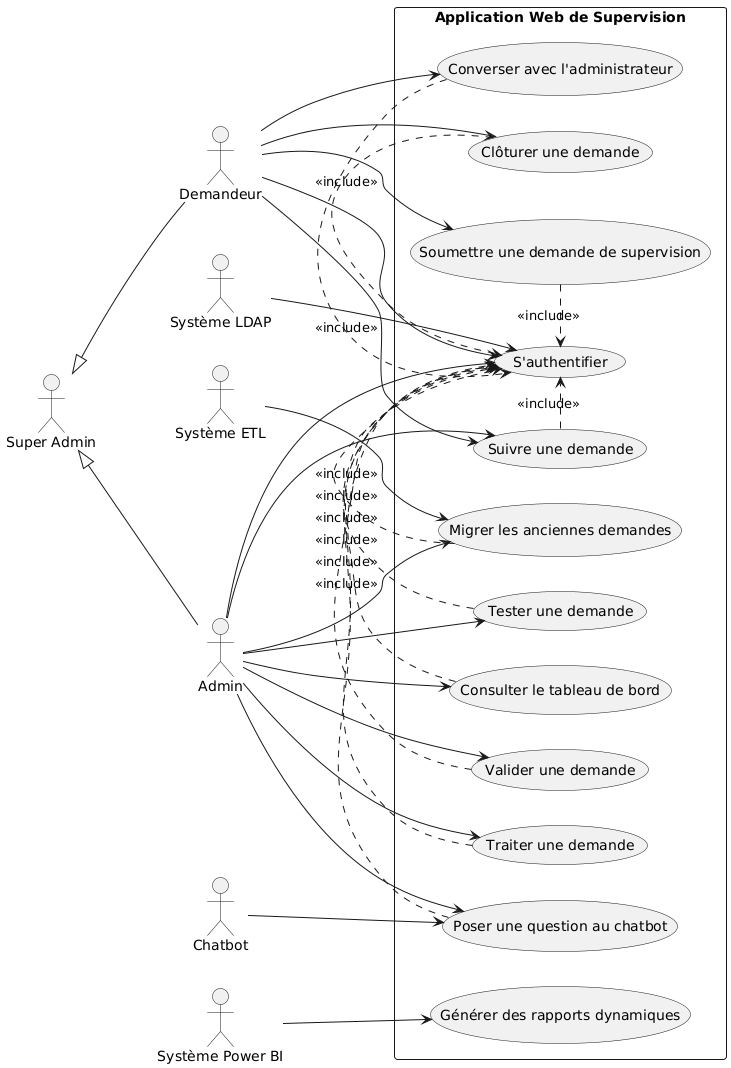

The diagram above was rendered by PlantUML. Its source (embedded in the PNG):
@startuml
left to right direction

' Acteurs
actor "Demandeur" as demandeur
actor "Admin" as admin
actor "Super Admin" as superadmin
actor "Chatbot" as chatbot
actor "Système ETL" as etl
actor "Système Power BI" as powerbi
actor "Système LDAP" as ldap

' Héritage
superadmin <|-- demandeur
superadmin <|-- admin

' Rectangle représentant le système
rectangle "Application Web de Supervision" {
  ' Cas d'utilisation
  usecase "S'authentifier" as UC1
  usecase "Soumettre une demande de supervision" as UC2
  usecase "Suivre une demande" as UC3
  usecase "Converser avec l'administrateur" as UC4
  usecase "Consulter le tableau de bord" as UC5
  usecase "Poser une question au chatbot" as UC6
  usecase "Valider une demande" as UC7
  usecase "Traiter une demande" as UC8
  usecase "Tester une demande" as UC9
  usecase "Clôturer une demande" as UC10
  usecase "Migrer les anciennes demandes" as UC11
  usecase "Générer des rapports dynamiques" as UC12
}

' Relations des acteurs avec les cas d'utilisation
demandeur --> UC1
demandeur --> UC2
demandeur --> UC3
demandeur --> UC4
demandeur --> UC10

admin --> UC1
admin --> UC3
admin --> UC5
admin --> UC6
admin --> UC7
admin --> UC8
admin --> UC9
admin --> UC11

chatbot --> UC6
etl --> UC11
powerbi --> UC12
ldap --> UC1

' Précondition : l'authentification est requise pour les cas d'utilisation des demandeurs, admins et super admins
UC2 .> UC1 : <<include>>
UC3 .> UC1 : <<include>>
UC4 .> UC1 : <<include>>
UC5 .> UC1 : <<include>>
UC6 .> UC1 : <<include>>
UC7 .> UC1 : <<include>>
UC8 .> UC1 : <<include>>
UC9 .> UC1 : <<include>>
UC10 .> UC1 : <<include>>
UC11 .> UC1 : <<include>>
@enduml